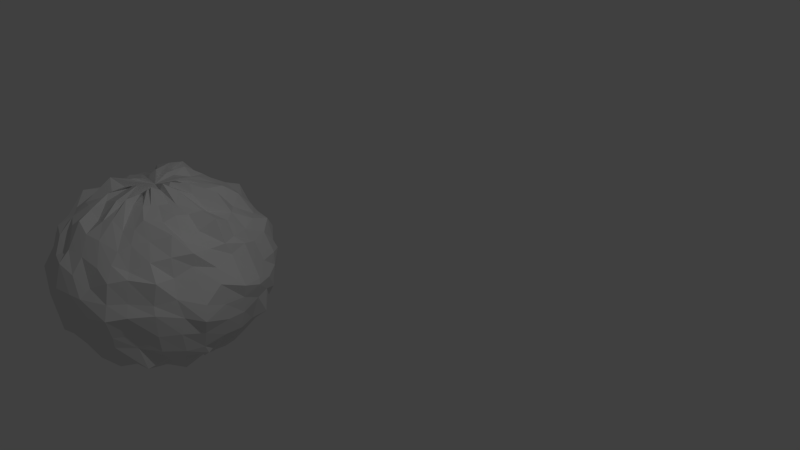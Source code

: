 # Source: Asteroid.blend  (saved by Blender 2.73.0; exported with 4.5.12 LTS)
import bpy
from mathutils import Matrix  # noqa: F401  (used for matrix-valued properties, if any)

bpy.ops.wm.read_factory_settings(use_empty=True)
scene = bpy.context.scene
scene.name = 'Scene'

# ---- collections
col_collection_1 = bpy.data.collections.new('Collection 1'); scene.collection.children.link(col_collection_1)

# ---- world
world_world = bpy.data.worlds.new('World'); scene.world = world_world
world_world.color = (0.05088, 0.05088, 0.05088)
world_world.use_sun_shadow = False
world_world.sun_shadow_jitter_overblur = 0.0
world_world.cycles.sampling_method = 'MANUAL'
world_world.cycles.sample_map_resolution = 256

# ---- cameras
cam_camera = bpy.data.cameras.new('Camera')
cam_camera.clip_end = 100.0
cam_camera.lens = 35.0
cam_camera.sensor_width = 32.0
cam_camera.sensor_height = 18.0
cam_camera.ortho_scale = 7.314
cam_camera.dof.focus_distance = 0.0
cam_camera.dof.aperture_fstop = 128.0

# ---- lights
light_lamp = bpy.data.lights.new('Lamp', 'POINT')
light_lamp.transmission_factor = 0.0
light_lamp.cutoff_distance = 30.0
light_lamp.energy = 100.0
light_lamp.shadow_buffer_clip_start = 1.001
light_lamp.shadow_soft_size = 0.1
light_lamp.shadow_maximum_resolution = 0.006
light_lamp.use_absolute_resolution = True
light_lamp.cycles.use_multiple_importance_sampling = False

# ---- meshes
me_sphere = bpy.data.meshes.new('Sphere')
me_sphere.from_pydata([(-0.2208, 0.008422, 1.004), (-0.4378, -0.08383, 0.9531), (-0.6165, -0.04755, 0.8167), (-0.8893, 0.05889, 0.7047), (-1.044, 0.03962, 0.5147), (-1.153, -0.02577, 0.4605), (-1.209, 0.01082, 0.1169), (-1.203, 0.006943, 0.002123), (-1.156, -0.01664, -0.1255), (-1.104, 0.01455, -0.3961), (-0.9704, -0.08885, -0.577), (-0.8379, -0.002555, -0.7286), (-0.6648, 0.001246, -0.8422), (-0.4459, -0.0108, -0.932), (-0.2477, 0.03497, -1.018), (-0.2222, 0.03457, 0.9101), (-0.4439, 0.1024, 0.8808), (-0.6151, 0.2163, 0.858), (-0.8711, 0.3148, 0.7413), (-1.014, 0.3043, 0.5751), (-1.053, 0.4217, 0.4043), (-1.213, 0.4336, 0.1051), (-1.18, 0.4302, 0.04072), (-1.126, 0.4047, -0.2396), (-1.017, 0.3149, -0.3658), (-0.9789, 0.3418, -0.5442), (-0.8256, 0.2961, -0.7062), (-0.7068, 0.2061, -0.7746), (-0.4576, 0.1554, -0.8977), (-0.191, 0.06225, -1.006), (-0.2156, 0.1581, 0.9944), (-0.4588, 0.2694, 0.9229), (-0.5772, 0.4696, 0.7539), (-0.729, 0.6307, 0.7585), (-0.9234, 0.6694, 0.5273), (-1.008, 0.7907, 0.4104), (-1.076, 0.7971, 0.1838), (-1.154, 0.814, -0.02663), (-1.087, 0.7718, -0.2302), (-1.019, 0.7602, -0.3861), (-0.8617, 0.7417, -0.4939), (-0.7793, 0.5806, -0.7141), (-0.5822, 0.4189, -0.9346), (-0.359, 0.3605, -0.9164), (-0.1549, 0.1213, -0.9351), (-0.1619, 0.2253, 1.046), (-0.4291, 0.4852, 0.9308), (-0.5879, 0.642, 0.9086), (-0.7015, 0.8457, 0.7459), (-0.7622, 0.9878, 0.6006), (-0.8829, 1.052, 0.415), (-0.9852, 1.192, 0.2852), (-0.9547, 1.15, -0.07334), (-0.9148, 1.165, -0.2096), (-0.9156, 1.19, -0.3946), (-0.8308, 0.9321, -0.4821), (-0.6993, 0.8318, -0.7149), (-0.5979, 0.6806, -0.8305), (-0.3829, 0.4586, -0.9349), (-0.2087, 0.2036, -1.056), (-0.1664, 0.2468, 0.9501), (-0.2645, 0.6114, 1.03), (-0.4167, 0.8453, 0.8242), (-0.5651, 1.079, 0.6287), (-0.6356, 1.233, 0.589), (-0.8224, 1.438, 0.3749), (-0.8236, 1.509, 0.1877), (-0.813, 1.57, -0.02051), (-0.8133, 1.525, -0.1585), (-0.735, 1.46, -0.3907), (-0.6635, 1.302, -0.6053), (-0.5956, 1.022, -0.8081), (-0.4358, 0.8625, -0.834), (-0.3141, 0.5464, -0.9204), (-0.1951, 0.2863, -0.9536), (-0.135, 0.4214, 0.9901), (-0.3036, 0.6868, 0.9334), (-0.3986, 1.029, 0.9382), (-0.5103, 1.23, 0.7312), (-0.5432, 1.526, 0.5872), (-0.597, 1.583, 0.3473), (-0.6457, 1.751, 0.2077), (-0.5777, 1.826, 0.03196), (-0.641, 1.758, -0.1924), (-0.649, 1.621, -0.4264), (-0.6342, 1.445, -0.5427), (-0.4665, 1.294, -0.762), (-0.3036, 0.9183, -0.8243), (-0.2429, 0.6612, -0.9153), (-0.09285, 0.3799, -0.9784), (-0.1012, 0.3794, 1.001), (-0.1532, 0.8449, 0.9183), (-0.2505, 1.12, 0.8507), (-0.3451, 1.406, 0.6957), (-0.3777, 1.678, 0.5585), (-0.4222, 1.807, 0.3998), (-0.4441, 1.88, 0.1839), (-0.4814, 1.957, -0.01288), (-0.4662, 1.922, -0.1385), (-0.4136, 1.852, -0.5102), (-0.4043, 1.603, -0.5144), (-0.2706, 1.364, -0.6606), (-0.2711, 1.092, -0.8317), (-0.1208, 0.786, -0.9561), (-0.1133, 0.39, -1.0), (-0.04221, 0.457, 0.9636), (-0.1082, 0.7717, 1.006), (-0.1323, 1.17, 0.8453), (-0.1706, 1.492, 0.692), (-0.2261, 1.727, 0.5116), (-0.1582, 1.932, 0.3539), (-0.1615, 2.099, 0.2263), (-0.2441, 2.11, 0.009907), (-0.2574, 2.033, -0.2712), (-0.2076, 1.913, -0.3638), (-0.1818, 1.692, -0.6053), (-0.1543, 1.497, -0.7222), (-0.1418, 1.16, -0.8575), (-0.1442, 0.7822, -0.9251), (-0.04065, 0.4071, -1.005), (-0.006176, 0.4334, 0.9951), (-0.01209, 0.7986, 0.908), (0.000645, 1.193, 0.8364), (-0.004953, 1.524, 0.7193), (0.04227, 1.789, 0.6686), (0.01684, 1.986, 0.4295), (0.01067, 2.111, 0.2445), (-0.02278, 2.16, 0.03288), (0.05544, 2.151, -0.183), (-0.006204, 1.972, -0.3989), (0.07999, 1.73, -0.5573), (-0.03897, 1.546, -0.7174), (0.02946, 1.233, -0.9192), (-0.06025, 0.8113, -0.9789), (-0.003964, 0.422, -0.9971), (0.05344, 0.4122, 0.9955), (0.1017, 0.8271, 0.94), (0.1379, 1.183, 0.8109), (0.1587, 1.492, 0.7072), (0.1264, 1.728, 0.558), (0.2078, 1.974, 0.3311), (0.2525, 2.082, 0.1845), (0.2392, 2.114, -0.007251), (0.2345, 2.057, -0.1807), (0.1245, 1.965, -0.3771), (0.2015, 1.684, -0.5593), (0.118, 1.405, -0.7238), (0.1306, 1.109, -0.7542), (0.1014, 0.7685, -1.014), (0.02102, 0.4396, -0.9952), (0.1603, 0.4146, 1.013), (0.1682, 0.7502, 0.9368), (0.2574, 1.098, 0.8418), (0.3245, 1.404, 0.6943), (0.3965, 1.648, 0.544), (0.359, 1.796, 0.4344), (0.4544, 2.005, 0.2487), (0.4665, 1.968, -0.006789), (0.4596, 1.959, -0.1915), (0.4194, 1.835, -0.4452), (0.4218, 1.66, -0.5373), (0.3156, 1.444, -0.7137), (0.188, 1.173, -0.8767), (0.1357, 0.7259, -1.041), (0.1639, 0.3739, -1.022), (0.1334, 0.3311, 0.9888), (0.2544, 0.6959, 0.9359), (0.3895, 1.04, 0.8879), (0.4595, 1.286, 0.7736), (0.5365, 1.502, 0.5235), (0.6674, 1.647, 0.4833), (0.6577, 1.75, 0.1878), (0.6596, 1.839, 0.0809), (0.6435, 1.764, -0.1951), (0.5762, 1.658, -0.3997), (0.5146, 1.487, -0.4754), (0.4633, 1.283, -0.6554), (0.3433, 1.016, -0.8006), (0.2171, 0.6255, -0.9633), (0.157, 0.2722, -0.9521), (0.07913, 0.3089, 0.9474), (0.3762, 0.5632, 0.9233), (0.4659, 0.8529, 0.8396), (0.5318, 1.06, 0.6879), (0.7111, 1.26, 0.5698), (0.7865, 1.406, 0.4045), (0.8539, 1.511, 0.1652), (0.8411, 1.522, -0.0001513), (0.8507, 1.436, -0.2414), (0.7707, 1.404, -0.3821), (0.6779, 1.237, -0.6077), (0.6037, 1.069, -0.7225), (0.4867, 0.824, -0.9687), (0.3157, 0.5784, -0.9453), (0.1561, 0.2941, -0.9778), (0.1562, 0.2504, 0.9704), (0.3664, 0.3822, 1.016), (0.5837, 0.692, 0.9405), (0.669, 0.8758, 0.702), (0.8133, 0.9812, 0.5373), (0.8558, 1.097, 0.3858), (0.9113, 1.203, 0.1509), (1.0, 1.189, -0.007018), (0.9829, 1.127, -0.147), (0.9791, 1.077, -0.4163), (0.8351, 0.9773, -0.5483), (0.685, 0.8721, -0.7303), (0.6041, 0.6689, -0.832), (0.3796, 0.5026, -0.9333), (0.16, 0.2051, -1.026), (0.2002, 0.1535, 1.026), (0.4406, 0.338, 0.9336), (0.6327, 0.4182, 0.7771), (0.8077, 0.6241, 0.7025), (0.9036, 0.6139, 0.5589), (0.957, 0.771, 0.466), (1.108, 0.8507, 0.09468), (1.152, 0.7924, 0.0501), (1.064, 0.8312, -0.1549), (0.9641, 0.7644, -0.4375), (0.9026, 0.6971, -0.5658), (0.7893, 0.4974, -0.7401), (0.6585, 0.4265, -0.8591), (0.4709, 0.2558, -0.9833), (0.259, 0.2308, -0.9216), (0.2217, 0.09866, 0.9933), (0.3708, 0.1175, 0.993), (0.662, 0.2729, 0.8318), (0.8897, 0.299, 0.815), (0.9789, 0.3434, 0.5579), (0.9999, 0.4322, 0.4255), (1.229, 0.4089, 0.1542), (1.175, 0.4136, -0.003874), (1.147, 0.4134, -0.194), (1.077, 0.3964, -0.4144), (0.9044, 0.3001, -0.4953), (0.7737, 0.2702, -0.6951), (0.6247, 0.2524, -0.8294), (0.4323, 0.1742, -1.029), (0.2845, 0.05961, -0.9744), (0.2591, -0.05459, 1.061), (0.4813, -0.05152, 0.9028), (0.6605, -0.001761, 0.8378), (0.8268, -0.0003812, 0.7127), (0.9733, 0.0469, 0.5578), (1.091, 0.006412, 0.3989), (1.182, -0.03979, 0.2522), (1.188, -0.003076, 0.01524), (1.178, 0.04142, -0.1772), (1.106, 0.002099, -0.388), (0.9552, -0.007609, -0.5412), (0.8485, 0.003222, -0.7083), (0.6748, 0.01515, -0.8064), (0.4689, 0.001755, -0.9179), (0.1485, -0.05073, -0.9743), (0.01974, -0.006003, -1.041), (0.2222, -0.08331, 0.9823), (0.423, -0.1405, 0.9049), (0.6433, -0.2351, 0.8659), (0.8583, -0.3564, 0.6838), (1.018, -0.3386, 0.6029), (1.007, -0.3659, 0.4591), (1.206, -0.3887, 0.1041), (1.234, -0.4666, -0.05813), (1.14, -0.416, -0.246), (1.054, -0.3802, -0.4581), (1.022, -0.2876, -0.5756), (0.8273, -0.3079, -0.6908), (0.6635, -0.214, -0.8541), (0.4779, -0.0974, -0.8432), (0.2603, -0.02706, -1.023), (0.1838, -0.2278, 1.03), (0.4136, -0.334, 0.9166), (0.6301, -0.4816, 0.83), (0.8345, -0.5312, 0.7757), (0.9239, -0.6824, 0.5915), (0.97, -0.7261, 0.3909), (1.064, -0.8089, 0.2072), (1.101, -0.7449, -0.005888), (1.073, -0.8148, -0.1921), (1.019, -0.7253, -0.4412), (0.9173, -0.6813, -0.5619), (0.7973, -0.5792, -0.7934), (0.6124, -0.4698, -0.8069), (0.4665, -0.322, -0.9669), (0.2625, -0.1457, -0.9303), (0.1633, -0.1925, 0.9676), (0.3886, -0.4589, 0.9246), (0.5146, -0.7356, 0.8668), (0.7022, -0.8446, 0.7175), (0.8255, -0.9971, 0.5617), (0.9902, -1.086, 0.4127), (0.9668, -1.166, 0.1763), (0.9972, -1.196, 0.08021), (0.9642, -1.166, -0.1825), (0.921, -1.106, -0.392), (0.8226, -0.9241, -0.5711), (0.7004, -0.8629, -0.7224), (0.5492, -0.6388, -0.8069), (0.3751, -0.4961, -0.9982), (0.1876, -0.2337, -1.013), (0.155, -0.2841, 0.9995), (0.3699, -0.5905, 0.9386), (0.5031, -0.9179, 0.7914), (0.5883, -1.096, 0.6851), (0.7014, -1.302, 0.478), (0.7688, -1.406, 0.4385), (0.7882, -1.486, 0.1983), (0.8371, -1.573, 0.07674), (0.7491, -1.474, -0.1919), (0.7481, -1.396, -0.358), (0.7655, -1.29, -0.6314), (0.6163, -1.036, -0.7315), (0.4578, -0.85, -0.8505), (0.2943, -0.5515, -0.8977), (0.153, -0.367, -0.9386), (0.07311, -0.3045, 0.9159), (0.2572, -0.6784, 0.9242), (0.4021, -1.059, 0.7634), (0.5251, -1.305, 0.6334), (0.5547, -1.481, 0.5353), (0.6261, -1.664, 0.3976), (0.6499, -1.76, 0.1911), (0.6871, -1.863, 0.03941), (0.6474, -1.753, -0.1941), (0.6161, -1.723, -0.3297), (0.5354, -1.472, -0.5755), (0.4826, -1.326, -0.6833), (0.3934, -0.9779, -0.8197), (0.237, -0.6901, -0.9395), (0.08042, -0.3323, -0.9647), (0.1436, -0.3978, 0.971), (0.2138, -0.7541, 0.994), (0.2548, -1.1, 0.844), (0.3033, -1.433, 0.7014), (0.4518, -1.658, 0.4952), (0.4003, -1.815, 0.287), (0.3632, -2.0, 0.1899), (0.4572, -1.986, 0.003046), (0.4517, -1.948, -0.2013), (0.4197, -1.854, -0.3745), (0.3817, -1.634, -0.6008), (0.2794, -1.439, -0.8072), (0.2307, -1.078, -0.8575), (0.1717, -0.7577, -0.9468), (0.05038, -0.3965, -0.9018), (0.05829, -0.3999, 0.9241), (0.09801, -0.783, 0.8879), (0.162, -1.201, 0.8209), (0.1274, -1.511, 0.7243), (0.2144, -1.724, 0.5485), (0.2154, -1.948, 0.3909), (0.2188, -2.074, 0.2036), (0.1922, -2.055, -0.03534), (0.2129, -2.027, -0.2089), (0.2344, -1.935, -0.3454), (0.1942, -1.709, -0.6607), (0.1494, -1.5, -0.708), (0.113, -1.185, -0.8423), (0.0525, -0.783, -1.045), (0.03999, -0.4608, -0.9957), (0.07364, -0.3849, 1.042), (0.04823, -0.8053, 0.9365), (-0.01175, -1.15, 0.7603), (-0.04295, -1.476, 0.8062), (0.002254, -1.787, 0.5639), (0.01632, -2.008, 0.4579), (0.01537, -2.151, 0.2062), (-0.05468, -2.161, -0.03535), (0.006562, -2.15, -0.2856), (-0.01022, -1.97, -0.3647), (-0.004694, -1.784, -0.5678), (-0.0007694, -1.48, -0.656), (-0.01846, -1.204, -0.8512), (-0.004646, -0.7383, -0.8783), (-0.00255, -0.4197, -0.9796), (-0.06687, -0.3837, 0.9886), (-0.135, -0.8549, 0.8745), (-0.1418, -1.161, 0.8401), (-0.175, -1.523, 0.7212), (-0.1429, -1.751, 0.4847), (-0.2198, -1.89, 0.4372), (-0.2267, -2.081, 0.1916), (-0.2423, -2.119, 0.02536), (-0.2643, -2.027, -0.2204), (-0.2339, -1.916, -0.4678), (-0.1945, -1.746, -0.5786), (-0.154, -1.528, -0.7413), (-0.1395, -1.174, -0.8877), (-0.09423, -0.8102, -0.9273), (-0.04666, -0.4107, -0.9593), (-0.0404, -0.448, 1.003), (-0.1781, -0.7635, 0.94), (-0.2577, -1.103, 0.8409), (-0.3304, -1.388, 0.7381), (-0.3253, -1.684, 0.5859), (-0.364, -1.864, 0.3907), (-0.5188, -1.955, 0.2074), (-0.4349, -1.946, -0.01504), (-0.4721, -1.932, -0.2495), (-0.4094, -1.796, -0.3751), (-0.4154, -1.632, -0.5531), (-0.358, -1.47, -0.7814), (-0.1759, -1.118, -0.821), (-0.2047, -0.7848, -0.8894), (-0.1231, -0.425, -1.055), (-0.183, -0.4241, 0.9519), (-0.2087, -0.6693, 0.9022), (-0.4496, -1.019, 0.7926), (-0.4894, -1.254, 0.6751), (-0.5625, -1.532, 0.5853), (-0.5903, -1.67, 0.3551), (-0.6035, -1.8, 0.1124), (-0.6532, -1.788, -0.003209), (-0.6041, -1.821, -0.1507), (-0.5847, -1.652, -0.3689), (-0.5166, -1.513, -0.5634), (-0.4188, -1.235, -0.7059), (-0.322, -0.9107, -0.8766), (-0.2296, -0.6856, -0.9119), (-0.1499, -0.3973, -1.003), (-0.1373, -0.3372, 1.011), (-0.353, -0.5384, 1.027), (-0.4555, -0.7683, 0.8601), (-0.6414, -1.068, 0.6771), (-0.7022, -1.264, 0.5623), (-0.8238, -1.428, 0.3844), (-0.8486, -1.412, 0.155), (-0.8413, -1.513, 7.031e-05), (-0.8412, -1.514, -0.1317), (-0.7813, -1.469, -0.4539), (-0.6281, -1.27, -0.6363), (-0.5867, -1.11, -0.7327), (-0.4652, -0.8234, -0.8416), (-0.2968, -0.5378, -0.9007), (-0.1692, -0.3689, -1.049), (-0.2369, -0.2551, 0.9946), (-0.3746, -0.5349, 0.9923), (-0.5867, -0.577, 0.8346), (-0.7261, -0.8245, 0.8133), (-0.8584, -0.9628, 0.587), (-0.9193, -1.105, 0.3845), (-0.9814, -1.175, 0.1699), (-0.9784, -1.215, 0.09337), (-1.055, -1.142, -0.1753), (-0.8816, -1.105, -0.2879), (-0.8222, -0.9964, -0.558), (-0.6413, -0.872, -0.7155), (-0.5579, -0.662, -0.8652), (-0.3751, -0.4542, -0.9279), (-0.1921, -0.282, -0.9533), (-0.04848, 0.06815, 0.9384), (-0.1998, -0.1822, 1.002), (-0.3707, -0.3876, 0.9281), (-0.6086, -0.4843, 0.8317), (-0.8304, -0.6081, 0.7024), (-0.9178, -0.6838, 0.5619), (-1.039, -0.7791, 0.3672), (-1.027, -0.7918, 0.1735), (-1.111, -0.7914, -0.05766), (-1.081, -0.8107, -0.1629), (-1.115, -0.7429, -0.4068), (-0.9144, -0.7001, -0.5656), (-0.7466, -0.5842, -0.7748), (-0.6399, -0.5186, -0.8824), (-0.4574, -0.2951, -0.941), (-0.2131, -0.1672, -0.9956), (-0.2406, -0.02629, 0.9613), (-0.4341, -0.1766, 0.9184), (-0.5854, -0.2034, 0.8625), (-0.9062, -0.2825, 0.6555), (-0.9797, -0.3407, 0.5887), (-1.096, -0.3819, 0.3574), (-1.224, -0.3648, 0.1808), (-1.168, -0.4064, 0.01773), (-1.192, -0.4266, -0.2246), (-1.044, -0.3419, -0.4902), (-1.048, -0.3629, -0.5285), (-0.7578, -0.2941, -0.7973), (-0.6923, -0.2597, -0.8927), (-0.4582, -0.1463, -0.9283), (-0.2683, -0.09424, -0.9772)], [], [(2, 1, 16, 17), (13, 12, 27, 28), (11, 10, 25, 26), (9, 8, 23, 24), (7, 6, 21, 22), (5, 4, 19, 20), (3, 2, 17, 18), (14, 13, 28, 29), (1, 0, 15, 16), (12, 11, 26, 27), (10, 9, 24, 25), (8, 7, 22, 23), (6, 5, 20, 21), (4, 3, 18, 19), (23, 22, 37, 38), (21, 20, 35, 36), (19, 18, 33, 34), (17, 16, 31, 32), (28, 27, 42, 43), (26, 25, 40, 41), (24, 23, 38, 39), (22, 21, 36, 37), (20, 19, 34, 35), (18, 17, 32, 33), (29, 28, 43, 44), (16, 15, 30, 31), (27, 26, 41, 42), (25, 24, 39, 40), (38, 37, 52, 53), (36, 35, 50, 51), (34, 33, 48, 49), (32, 31, 46, 47), (43, 42, 57, 58), (41, 40, 55, 56), (39, 38, 53, 54), (37, 36, 51, 52), (35, 34, 49, 50), (33, 32, 47, 48), (44, 43, 58, 59), (31, 30, 45, 46), (42, 41, 56, 57), (40, 39, 54, 55), (53, 52, 67, 68), (51, 50, 65, 66), (49, 48, 63, 64), (47, 46, 61, 62), (58, 57, 72, 73), (56, 55, 70, 71), (54, 53, 68, 69), (52, 51, 66, 67), (50, 49, 64, 65), (48, 47, 62, 63), (59, 58, 73, 74), (46, 45, 60, 61), (57, 56, 71, 72), (55, 54, 69, 70), (68, 67, 82, 83), (66, 65, 80, 81), (64, 63, 78, 79), (62, 61, 76, 77), (73, 72, 87, 88), (71, 70, 85, 86), (69, 68, 83, 84), (67, 66, 81, 82), (65, 64, 79, 80), (63, 62, 77, 78), (74, 73, 88, 89), (61, 60, 75, 76), (72, 71, 86, 87), (70, 69, 84, 85), (83, 82, 97, 98), (81, 80, 95, 96), (79, 78, 93, 94), (77, 76, 91, 92), (88, 87, 102, 103), (86, 85, 100, 101), (84, 83, 98, 99), (82, 81, 96, 97), (80, 79, 94, 95), (78, 77, 92, 93), (89, 88, 103, 104), (76, 75, 90, 91), (87, 86, 101, 102), (85, 84, 99, 100), (98, 97, 112, 113), (96, 95, 110, 111), (94, 93, 108, 109), (92, 91, 106, 107), (103, 102, 117, 118), (101, 100, 115, 116), (99, 98, 113, 114), (97, 96, 111, 112), (95, 94, 109, 110), (93, 92, 107, 108), (104, 103, 118, 119), (91, 90, 105, 106), (102, 101, 116, 117), (100, 99, 114, 115), (113, 112, 127, 128), (111, 110, 125, 126), (109, 108, 123, 124), (107, 106, 121, 122), (118, 117, 132, 133), (116, 115, 130, 131), (114, 113, 128, 129), (112, 111, 126, 127), (110, 109, 124, 125), (108, 107, 122, 123), (119, 118, 133, 134), (106, 105, 120, 121), (117, 116, 131, 132), (115, 114, 129, 130), (128, 127, 142, 143), (126, 125, 140, 141), (124, 123, 138, 139), (122, 121, 136, 137), (133, 132, 147, 148), (131, 130, 145, 146), (129, 128, 143, 144), (127, 126, 141, 142), (125, 124, 139, 140), (123, 122, 137, 138), (134, 133, 148, 149), (121, 120, 135, 136), (132, 131, 146, 147), (130, 129, 144, 145), (143, 142, 157, 158), (141, 140, 155, 156), (139, 138, 153, 154), (137, 136, 151, 152), (148, 147, 162, 163), (146, 145, 160, 161), (144, 143, 158, 159), (142, 141, 156, 157), (140, 139, 154, 155), (138, 137, 152, 153), (149, 148, 163, 164), (136, 135, 150, 151), (147, 146, 161, 162), (145, 144, 159, 160), (158, 157, 172, 173), (156, 155, 170, 171), (154, 153, 168, 169), (152, 151, 166, 167), (163, 162, 177, 178), (161, 160, 175, 176), (159, 158, 173, 174), (157, 156, 171, 172), (155, 154, 169, 170), (153, 152, 167, 168), (164, 163, 178, 179), (151, 150, 165, 166), (162, 161, 176, 177), (160, 159, 174, 175), (173, 172, 187, 188), (171, 170, 185, 186), (169, 168, 183, 184), (167, 166, 181, 182), (178, 177, 192, 193), (176, 175, 190, 191), (174, 173, 188, 189), (172, 171, 186, 187), (170, 169, 184, 185), (168, 167, 182, 183), (179, 178, 193, 194), (166, 165, 180, 181), (177, 176, 191, 192), (175, 174, 189, 190), (188, 187, 202, 203), (186, 185, 200, 201), (184, 183, 198, 199), (182, 181, 196, 197), (193, 192, 207, 208), (191, 190, 205, 206), (189, 188, 203, 204), (187, 186, 201, 202), (185, 184, 199, 200), (183, 182, 197, 198), (194, 193, 208, 209), (181, 180, 195, 196), (192, 191, 206, 207), (190, 189, 204, 205), (203, 202, 217, 218), (201, 200, 215, 216), (199, 198, 213, 214), (197, 196, 211, 212), (208, 207, 222, 223), (206, 205, 220, 221), (204, 203, 218, 219), (202, 201, 216, 217), (200, 199, 214, 215), (198, 197, 212, 213), (209, 208, 223, 224), (196, 195, 210, 211), (207, 206, 221, 222), (205, 204, 219, 220), (218, 217, 232, 233), (216, 215, 230, 231), (214, 213, 228, 229), (212, 211, 226, 227), (223, 222, 237, 238), (221, 220, 235, 236), (219, 218, 233, 234), (217, 216, 231, 232), (215, 214, 229, 230), (213, 212, 227, 228), (224, 223, 238, 239), (211, 210, 225, 226), (222, 221, 236, 237), (220, 219, 234, 235), (233, 232, 247, 248), (231, 230, 245, 246), (229, 228, 243, 244), (227, 226, 241, 242), (238, 237, 252, 253), (236, 235, 250, 251), (234, 233, 248, 249), (232, 231, 246, 247), (230, 229, 244, 245), (228, 227, 242, 243), (239, 238, 253, 254), (226, 225, 240, 241), (237, 236, 251, 252), (235, 234, 249, 250), (248, 247, 263, 264), (246, 245, 261, 262), (244, 243, 259, 260), (242, 241, 257, 258), (253, 252, 268, 269), (251, 250, 266, 267), (249, 248, 264, 265), (247, 246, 262, 263), (245, 244, 260, 261), (243, 242, 258, 259), (254, 253, 269, 270), (241, 240, 256, 257), (252, 251, 267, 268), (250, 249, 265, 266), (264, 263, 278, 279), (262, 261, 276, 277), (260, 259, 274, 275), (258, 257, 272, 273), (269, 268, 283, 284), (267, 266, 281, 282), (265, 264, 279, 280), (263, 262, 277, 278), (261, 260, 275, 276), (259, 258, 273, 274), (270, 269, 284, 285), (257, 256, 271, 272), (268, 267, 282, 283), (266, 265, 280, 281), (279, 278, 293, 294), (277, 276, 291, 292), (275, 274, 289, 290), (273, 272, 287, 288), (284, 283, 298, 299), (282, 281, 296, 297), (280, 279, 294, 295), (278, 277, 292, 293), (276, 275, 290, 291), (274, 273, 288, 289), (285, 284, 299, 300), (272, 271, 286, 287), (283, 282, 297, 298), (281, 280, 295, 296), (294, 293, 308, 309), (292, 291, 306, 307), (290, 289, 304, 305), (288, 287, 302, 303), (299, 298, 313, 314), (297, 296, 311, 312), (295, 294, 309, 310), (293, 292, 307, 308), (291, 290, 305, 306), (289, 288, 303, 304), (300, 299, 314, 315), (287, 286, 301, 302), (298, 297, 312, 313), (296, 295, 310, 311), (309, 308, 323, 324), (307, 306, 321, 322), (305, 304, 319, 320), (303, 302, 317, 318), (314, 313, 328, 329), (312, 311, 326, 327), (310, 309, 324, 325), (308, 307, 322, 323), (306, 305, 320, 321), (304, 303, 318, 319), (315, 314, 329, 330), (302, 301, 316, 317), (313, 312, 327, 328), (311, 310, 325, 326), (324, 323, 338, 339), (322, 321, 336, 337), (320, 319, 334, 335), (318, 317, 332, 333), (329, 328, 343, 344), (327, 326, 341, 342), (325, 324, 339, 340), (323, 322, 337, 338), (321, 320, 335, 336), (319, 318, 333, 334), (330, 329, 344, 345), (317, 316, 331, 332), (328, 327, 342, 343), (326, 325, 340, 341), (339, 338, 353, 354), (337, 336, 351, 352), (335, 334, 349, 350), (333, 332, 347, 348), (344, 343, 358, 359), (342, 341, 356, 357), (340, 339, 354, 355), (338, 337, 352, 353), (336, 335, 350, 351), (334, 333, 348, 349), (345, 344, 359, 360), (332, 331, 346, 347), (343, 342, 357, 358), (341, 340, 355, 356), (354, 353, 368, 369), (352, 351, 366, 367), (350, 349, 364, 365), (348, 347, 362, 363), (359, 358, 373, 374), (357, 356, 371, 372), (355, 354, 369, 370), (353, 352, 367, 368), (351, 350, 365, 366), (349, 348, 363, 364), (360, 359, 374, 375), (347, 346, 361, 362), (358, 357, 372, 373), (356, 355, 370, 371), (369, 368, 383, 384), (367, 366, 381, 382), (365, 364, 379, 380), (363, 362, 377, 378), (374, 373, 388, 389), (372, 371, 386, 387), (370, 369, 384, 385), (368, 367, 382, 383), (366, 365, 380, 381), (364, 363, 378, 379), (375, 374, 389, 390), (362, 361, 376, 377), (373, 372, 387, 388), (371, 370, 385, 386), (384, 383, 398, 399), (382, 381, 396, 397), (380, 379, 394, 395), (378, 377, 392, 393), (389, 388, 403, 404), (387, 386, 401, 402), (385, 384, 399, 400), (383, 382, 397, 398), (381, 380, 395, 396), (379, 378, 393, 394), (390, 389, 404, 405), (377, 376, 391, 392), (388, 387, 402, 403), (386, 385, 400, 401), (399, 398, 413, 414), (397, 396, 411, 412), (395, 394, 409, 410), (393, 392, 407, 408), (404, 403, 418, 419), (402, 401, 416, 417), (400, 399, 414, 415), (398, 397, 412, 413), (396, 395, 410, 411), (394, 393, 408, 409), (405, 404, 419, 420), (392, 391, 406, 407), (403, 402, 417, 418), (401, 400, 415, 416), (414, 413, 428, 429), (412, 411, 426, 427), (410, 409, 424, 425), (408, 407, 422, 423), (419, 418, 433, 434), (417, 416, 431, 432), (415, 414, 429, 430), (413, 412, 427, 428), (411, 410, 425, 426), (409, 408, 423, 424), (420, 419, 434, 435), (407, 406, 421, 422), (418, 417, 432, 433), (416, 415, 430, 431), (429, 428, 443, 444), (427, 426, 441, 442), (425, 424, 439, 440), (423, 422, 437, 438), (434, 433, 448, 449), (432, 431, 446, 447), (430, 429, 444, 445), (428, 427, 442, 443), (426, 425, 440, 441), (424, 423, 438, 439), (435, 434, 449, 450), (422, 421, 436, 437), (433, 432, 447, 448), (431, 430, 445, 446), (444, 443, 459, 460), (442, 441, 457, 458), (440, 439, 455, 456), (438, 437, 453, 454), (449, 448, 464, 465), (447, 446, 462, 463), (445, 444, 460, 461), (443, 442, 458, 459), (441, 440, 456, 457), (439, 438, 454, 455), (450, 449, 465, 466), (437, 436, 452, 453), (448, 447, 463, 464), (446, 445, 461, 462), (460, 459, 474, 475), (458, 457, 472, 473), (456, 455, 470, 471), (454, 453, 468, 469), (465, 464, 479, 480), (463, 462, 477, 478), (461, 460, 475, 476), (459, 458, 473, 474), (457, 456, 471, 472), (455, 454, 469, 470), (466, 465, 480, 481), (453, 452, 467, 468), (464, 463, 478, 479), (462, 461, 476, 477), (0, 451, 15), (255, 14, 29), (255, 29, 44), (15, 451, 30), (255, 44, 59), (30, 451, 45), (255, 59, 74), (45, 451, 60), (255, 74, 89), (60, 451, 75), (255, 89, 104), (75, 451, 90), (255, 104, 119), (90, 451, 105), (255, 119, 134), (105, 451, 120), (255, 134, 149), (120, 451, 135), (255, 149, 164), (135, 451, 150), (255, 164, 179), (150, 451, 165), (255, 179, 194), (165, 451, 180), (255, 194, 209), (180, 451, 195), (255, 209, 224), (195, 451, 210), (255, 224, 239), (210, 451, 225), (255, 239, 254), (225, 451, 240), (255, 254, 270), (240, 451, 256), (255, 270, 285), (256, 451, 271), (255, 285, 300), (271, 451, 286), (255, 300, 315), (286, 451, 301), (255, 315, 330), (301, 451, 316), (255, 330, 345), (316, 451, 331), (255, 345, 360), (331, 451, 346), (255, 360, 375), (346, 451, 361), (255, 375, 390), (361, 451, 376), (255, 390, 405), (376, 451, 391), (255, 405, 420), (391, 451, 406), (255, 420, 435), (406, 451, 421), (255, 435, 450), (421, 451, 436), (255, 450, 466), (436, 451, 452), (255, 466, 481), (452, 451, 467), (475, 474, 7, 8), (473, 472, 5, 6), (471, 470, 3, 4), (255, 481, 14), (469, 468, 1, 2), (480, 479, 12, 13), (467, 451, 0), (478, 477, 10, 11), (476, 475, 8, 9), (474, 473, 6, 7), (472, 471, 4, 5), (470, 469, 2, 3), (481, 480, 13, 14), (468, 467, 0, 1), (479, 478, 11, 12), (477, 476, 9, 10)])
me_sphere.use_remesh_preserve_volume = False
me_sphere.use_remesh_preserve_attributes = False
me_sphere.use_mirror_vertex_groups = False
me_sphere.update()

# ---- objects
ob_sphere = bpy.data.objects.new('Sphere', me_sphere)
ob_lamp = bpy.data.objects.new('Lamp', light_lamp)
ob_camera = bpy.data.objects.new('Camera', cam_camera)

# ---- transforms, parenting, visibility, modifiers, constraints
ob_sphere.location = (-0.4318, -0.5624, 0.704)
ob_sphere.scale = (1.0, 0.5637, 1.0)
ob_sphere.lineart.crease_threshold = 0.0
ob_lamp.location = (4.076, -0.1845, 5.904)
ob_lamp.rotation_euler = (0.6503, 0.05522, 1.866)
ob_lamp.scale = (0.6145, 0.9863, 0.9836)
ob_lamp.lock_rotations_4d = False
ob_lamp.empty_display_type = 'ARROWS'
ob_lamp.color = (0.0, 0.0, 0.0, 0.0)
ob_lamp.lineart.crease_threshold = 0.0
ob_camera.location = (7.481, -4.42, 5.344)
ob_camera.rotation_euler = (1.109, 0.01082, 0.8149)
ob_camera.scale = (0.7993, 0.9661, 0.8635)
ob_camera.lock_rotations_4d = False
ob_camera.empty_display_type = 'ARROWS'
ob_camera.color = (0.0, 0.0, 0.0, 0.0)
ob_camera.display_type = 'WIRE'
ob_camera.lineart.crease_threshold = 0.0

# ---- collection membership
col_collection_1.objects.link(ob_sphere)
col_collection_1.objects.link(ob_lamp)
col_collection_1.objects.link(ob_camera)

# ---- scene / render settings (as saved in the file)
scene.camera = ob_camera
scene.frame_start = 1; scene.frame_end = 250; scene.frame_set(1)
scene.render.engine = 'BLENDER_EEVEE_NEXT'
scene.render.resolution_percentage = 50
scene.render.dither_intensity = 0.0
scene.cycles.use_denoising = False
scene.cycles.samples = 10
scene.cycles.sampling_pattern = 'TABULATED_SOBOL'
scene.cycles.light_sampling_threshold = 0.0
scene.cycles.use_adaptive_sampling = False
scene.cycles.use_light_tree = False
scene.cycles.blur_glossy = 0.0
scene.cycles.pixel_filter_type = 'GAUSSIAN'
scene.cycles.sample_clamp_indirect = 0.0
scene.view_settings.view_transform = 'Standard'
bpy.context.view_layer.update()
